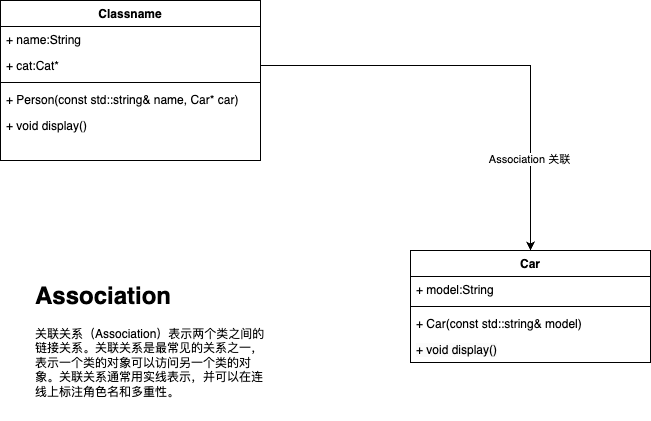

The diagram above was exported from draw.io. Its source (the exported page's mxGraphModel, read from the mxfile embedded in the PNG):
<mxGraphModel dx="1100" dy="769" grid="1" gridSize="10" guides="1" tooltips="1" connect="1" arrows="1" fold="1" page="1" pageScale="1" pageWidth="827" pageHeight="1169" math="0" shadow="0">
  <root>
    <mxCell id="0" />
    <mxCell id="1" parent="0" />
    <mxCell id="lPTtlggs5EPQ4BYhq-S0-1" value="Car" style="swimlane;fontStyle=1;align=center;verticalAlign=top;childLayout=stackLayout;horizontal=1;startSize=26;horizontalStack=0;resizeParent=1;resizeParentMax=0;resizeLast=0;collapsible=1;marginBottom=0;whiteSpace=wrap;html=1;" vertex="1" parent="1">
      <mxGeometry x="490" y="370" width="240" height="112" as="geometry">
        <mxRectangle x="280" y="360" width="100" height="30" as="alternateBounds" />
      </mxGeometry>
    </mxCell>
    <mxCell id="lPTtlggs5EPQ4BYhq-S0-2" value="+ model:String" style="text;strokeColor=none;fillColor=none;align=left;verticalAlign=top;spacingLeft=4;spacingRight=4;overflow=hidden;rotatable=0;points=[[0,0.5],[1,0.5]];portConstraint=eastwest;whiteSpace=wrap;html=1;" vertex="1" parent="lPTtlggs5EPQ4BYhq-S0-1">
      <mxGeometry y="26" width="240" height="26" as="geometry" />
    </mxCell>
    <mxCell id="lPTtlggs5EPQ4BYhq-S0-4" value="" style="line;strokeWidth=1;fillColor=none;align=left;verticalAlign=middle;spacingTop=-1;spacingLeft=3;spacingRight=3;rotatable=0;labelPosition=right;points=[];portConstraint=eastwest;strokeColor=inherit;" vertex="1" parent="lPTtlggs5EPQ4BYhq-S0-1">
      <mxGeometry y="52" width="240" height="8" as="geometry" />
    </mxCell>
    <mxCell id="lPTtlggs5EPQ4BYhq-S0-5" value="+&amp;nbsp;Car(const std::string&amp;amp; model)&amp;nbsp;" style="text;strokeColor=none;fillColor=none;align=left;verticalAlign=top;spacingLeft=4;spacingRight=4;overflow=hidden;rotatable=0;points=[[0,0.5],[1,0.5]];portConstraint=eastwest;whiteSpace=wrap;html=1;" vertex="1" parent="lPTtlggs5EPQ4BYhq-S0-1">
      <mxGeometry y="60" width="240" height="26" as="geometry" />
    </mxCell>
    <mxCell id="lPTtlggs5EPQ4BYhq-S0-6" value="&lt;span style=&quot;color: rgb(0, 0, 0); font-family: Helvetica; font-size: 12px; font-style: normal; font-variant-ligatures: normal; font-variant-caps: normal; font-weight: 400; letter-spacing: normal; orphans: 2; text-align: left; text-indent: 0px; text-transform: none; widows: 2; word-spacing: 0px; -webkit-text-stroke-width: 0px; background-color: rgb(251, 251, 251); text-decoration-thickness: initial; text-decoration-style: initial; text-decoration-color: initial; float: none; display: inline !important;&quot;&gt;+&amp;nbsp;void display()&lt;/span&gt;" style="text;strokeColor=none;fillColor=none;align=left;verticalAlign=top;spacingLeft=4;spacingRight=4;overflow=hidden;rotatable=0;points=[[0,0.5],[1,0.5]];portConstraint=eastwest;whiteSpace=wrap;html=1;" vertex="1" parent="lPTtlggs5EPQ4BYhq-S0-1">
      <mxGeometry y="86" width="240" height="26" as="geometry" />
    </mxCell>
    <mxCell id="lPTtlggs5EPQ4BYhq-S0-7" value="Classname" style="swimlane;fontStyle=1;align=center;verticalAlign=top;childLayout=stackLayout;horizontal=1;startSize=26;horizontalStack=0;resizeParent=1;resizeParentMax=0;resizeLast=0;collapsible=1;marginBottom=0;whiteSpace=wrap;html=1;" vertex="1" parent="1">
      <mxGeometry x="80" y="120" width="260" height="160" as="geometry">
        <mxRectangle x="60" y="200" width="180" height="80" as="alternateBounds" />
      </mxGeometry>
    </mxCell>
    <mxCell id="lPTtlggs5EPQ4BYhq-S0-8" value="+ name:String" style="text;strokeColor=none;fillColor=none;align=left;verticalAlign=top;spacingLeft=4;spacingRight=4;overflow=hidden;rotatable=0;points=[[0,0.5],[1,0.5]];portConstraint=eastwest;whiteSpace=wrap;html=1;" vertex="1" parent="lPTtlggs5EPQ4BYhq-S0-7">
      <mxGeometry y="26" width="260" height="26" as="geometry" />
    </mxCell>
    <mxCell id="lPTtlggs5EPQ4BYhq-S0-9" value="+ cat:Cat*" style="text;strokeColor=none;fillColor=none;align=left;verticalAlign=top;spacingLeft=4;spacingRight=4;overflow=hidden;rotatable=0;points=[[0,0.5],[1,0.5]];portConstraint=eastwest;whiteSpace=wrap;html=1;" vertex="1" parent="lPTtlggs5EPQ4BYhq-S0-7">
      <mxGeometry y="52" width="260" height="26" as="geometry" />
    </mxCell>
    <mxCell id="lPTtlggs5EPQ4BYhq-S0-10" value="" style="line;strokeWidth=1;fillColor=none;align=left;verticalAlign=middle;spacingTop=-1;spacingLeft=3;spacingRight=3;rotatable=0;labelPosition=right;points=[];portConstraint=eastwest;strokeColor=inherit;" vertex="1" parent="lPTtlggs5EPQ4BYhq-S0-7">
      <mxGeometry y="78" width="260" height="8" as="geometry" />
    </mxCell>
    <mxCell id="lPTtlggs5EPQ4BYhq-S0-11" value="+&amp;nbsp;Person(const std::string&amp;amp; name, Car* car)" style="text;strokeColor=none;fillColor=none;align=left;verticalAlign=top;spacingLeft=4;spacingRight=4;overflow=hidden;rotatable=0;points=[[0,0.5],[1,0.5]];portConstraint=eastwest;whiteSpace=wrap;html=1;" vertex="1" parent="lPTtlggs5EPQ4BYhq-S0-7">
      <mxGeometry y="86" width="260" height="26" as="geometry" />
    </mxCell>
    <mxCell id="lPTtlggs5EPQ4BYhq-S0-12" value="+&amp;nbsp;void display()&amp;nbsp;" style="text;strokeColor=none;fillColor=none;align=left;verticalAlign=top;spacingLeft=4;spacingRight=4;overflow=hidden;rotatable=0;points=[[0,0.5],[1,0.5]];portConstraint=eastwest;whiteSpace=wrap;html=1;" vertex="1" parent="lPTtlggs5EPQ4BYhq-S0-7">
      <mxGeometry y="112" width="260" height="48" as="geometry" />
    </mxCell>
    <mxCell id="lPTtlggs5EPQ4BYhq-S0-20" style="edgeStyle=orthogonalEdgeStyle;rounded=0;orthogonalLoop=1;jettySize=auto;html=1;entryX=0.5;entryY=0;entryDx=0;entryDy=0;" edge="1" parent="1" source="lPTtlggs5EPQ4BYhq-S0-9" target="lPTtlggs5EPQ4BYhq-S0-1">
      <mxGeometry relative="1" as="geometry" />
    </mxCell>
    <mxCell id="lPTtlggs5EPQ4BYhq-S0-23" value="Association 关联" style="edgeLabel;html=1;align=center;verticalAlign=middle;resizable=0;points=[];" vertex="1" connectable="0" parent="lPTtlggs5EPQ4BYhq-S0-20">
      <mxGeometry x="0.5956" y="-2" relative="1" as="geometry">
        <mxPoint as="offset" />
      </mxGeometry>
    </mxCell>
    <mxCell id="lPTtlggs5EPQ4BYhq-S0-24" value="&lt;h1&gt;Association&lt;br&gt;&lt;/h1&gt;&lt;div&gt;关联关系（Association）表示两个类之间的链接关系。关联关系是最常见的关系之一，表示一个类的对象可以访问另一个类的对象。关联关系通常用实线表示，并可以在连线上标注角色名和多重性。&lt;br&gt;&lt;/div&gt;" style="text;html=1;strokeColor=none;fillColor=none;spacing=5;spacingTop=-20;whiteSpace=wrap;overflow=hidden;rounded=0;" vertex="1" parent="1">
      <mxGeometry x="110" y="396" width="240" height="144" as="geometry" />
    </mxCell>
  </root>
</mxGraphModel>